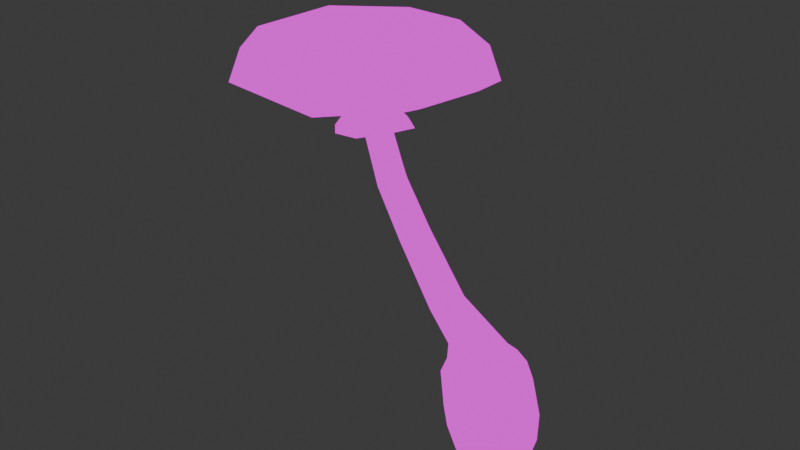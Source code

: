 # Source: Medium_DestroyingAngel.blend  (saved by Blender 4.1.24; exported with 4.5.12 LTS)
import bpy
from mathutils import Matrix  # noqa: F401  (used for matrix-valued properties, if any)

bpy.ops.wm.read_factory_settings(use_empty=True)
scene = bpy.context.scene
scene.name = 'Scene'

# ---- images (referenced by path relative to the original .blend; pixels are not part of the script)
import os
ASSET_DIR = os.environ.get("B2B_ASSET_DIR", "")  # directory of the original .blend (textures are referenced by path, not embedded)
HERE = os.path.dirname(os.path.abspath(__file__))  # packed textures are extracted next to this script under _unpacked/

def load_image(name, relpath, width, height, colorspace="sRGB"):
    """Load a texture the original file referenced (path relative to the .blend, or extracted next to this script)."""
    p = next((c for c in (os.path.join(HERE, relpath), os.path.join(ASSET_DIR, relpath)) if relpath and os.path.exists(c)), "")
    if p:
        img = bpy.data.images.load(p, check_existing=True)
        img.name = name
    else:  # same state as the original file: an image datablock whose file is absent (Cycles renders it pink)
        img = bpy.data.images.new(name, width, height)
        img.source = "FILE"
        img.filepath = "//" + (relpath or name)
    img.colorspace_settings.name = colorspace
    return img
img_mushroom_textures_png = load_image('Mushroom Textures.PNG', 'Mushroom Textures.PNG', 1024, 1024, 'sRGB')

# ---- materials (node trees are filled in below, after node groups)
mat_material = bpy.data.materials.new('Material')
mat_material.alpha_threshold = 0.0
mat_material.use_transparent_shadow = False
mat_material.roughness = 0.5
mat_material.line_color = (0.0, 0.0, 0.0, 1.0)

# ---- material node trees
mat_material.use_nodes = True; mat_material.node_tree.nodes.clear()
_N = mat_material.node_tree.nodes; _L = mat_material.node_tree.links
n0 = _N.new('ShaderNodeOutputMaterial'); n0.name = 'Material Output'; n0.location = (300, 300)
n1 = _N.new('ShaderNodeTexImage'); n1.name = 'Image Texture'; n1.location = (-140, 316)
n1.image = img_mushroom_textures_png
_L.new(n1.outputs[0], n0.inputs[0])
n0.is_active_output = True

# ---- world
world_world = bpy.data.worlds.new('World'); scene.world = world_world
world_world.use_nodes = True; world_world.node_tree.nodes.clear()
_N = world_world.node_tree.nodes; _L = world_world.node_tree.links
n0 = _N.new('ShaderNodeOutputWorld'); n0.name = 'World Output'; n0.location = (300, 300)
n1 = _N.new('ShaderNodeBackground'); n1.name = 'Background'; n1.location = (10, 300)
n1.inputs[0].default_value = (0.05088, 0.05088, 0.05088, 1.0)
_L.new(n1.outputs[0], n0.inputs[0])
n0.is_active_output = True
world_world.color = (0.05088, 0.05088, 0.05088)
world_world.use_sun_shadow = False
world_world.sun_shadow_jitter_overblur = 0.0

# ---- meshes
me_cube_002 = bpy.data.meshes.new('Cube.002')
me_cube_002.from_pydata([(0.477, -0.5249, 3.188), (0.484, -0.5229, 3.581), (1.689, 0.6876, 3.173), (1.694, 0.6872, 3.567), (1.69, -1.737, 3.182), (1.694, -1.733, 3.575), (2.902, -0.5248, 3.167), (2.904, -0.5228, 3.561), (0.9399, 0.2243, 3.17), (0.2487, -0.5242, 3.328), (0.9462, 0.226, 3.641), (1.691, 0.9183, 3.31), (2.438, 0.2244, 3.157), (2.443, 0.2261, 3.629), (3.133, -0.5241, 3.303), (2.439, -1.274, 3.162), (2.444, -1.271, 3.634), (1.691, -1.967, 3.321), (0.9401, -1.274, 3.175), (0.9464, -1.271, 3.647), (0.6943, 0.4726, 3.327), (2.688, 0.4727, 3.31), (2.688, -1.521, 3.317), (0.6945, -1.521, 3.334), (1.497, -0.5247, 3.211), (1.697, -0.5218, 3.79), (1.69, -0.3318, 3.209), (1.69, -0.7176, 3.21), (1.883, -0.5247, 3.208), (1.571, -0.4055, 3.208), (1.809, -0.4055, 3.206), (1.809, -0.6439, 3.207), (1.571, -0.6439, 3.209), (1.255, -0.09066, 3.17), (1.689, 0.1778, 3.173), (1.255, -0.9592, 3.174), (0.9867, -0.5249, 3.181), (2.123, -0.09062, 3.163), (2.124, -0.9591, 3.166), (1.689, -1.228, 3.178), (2.392, -0.5248, 3.169), (0.5897, 0.09059, 0.2586), (0.09921, -0.4072, 0.3198), (0.07029, 0.6178, 0.3836), (-0.4202, 0.12, 0.4448), (0.5386, 0.1134, -0.1565), (-0.5192, 0.1442, 0.03847), (0.02488, -0.408, -0.09243), (-0.005412, 0.6655, -0.02559), (-0.2525, -0.2369, 0.3937), (0.4418, -0.2571, 0.2658), (-0.2723, 0.4677, 0.4376), (0.422, 0.4475, 0.3096), (0.1022, 0.5108, 0.5373), (0.5225, 0.08427, 0.4362), (0.1256, -0.3185, 0.4857), (-0.2946, 0.1081, 0.5868), (0.3856, 0.3712, 0.4803), (-0.3445, -0.2297, -0.01931), (-0.3654, 0.5089, 0.02668), (0.3833, -0.2509, -0.1535), (0.3624, 0.4877, -0.1075), (-0.1568, -0.1792, 0.548), (-0.1728, 0.3875, 0.5832), (0.4016, -0.1955, 0.445), (1.652, -0.3687, 3.001), (1.796, -0.5186, 2.946), (1.658, -0.6623, 2.975), (1.491, -0.5054, 3.03), (1.75, -0.4174, 2.97), (1.561, -0.6138, 3.009), (1.557, -0.4132, 3.027), (1.754, -0.618, 2.952), (0.7234, -0.1982, 0.9527), (1.443, -0.4946, 2.065), (1.495, -0.3745, 2.063), (0.7844, -0.05381, 0.9448), (0.7195, 0.09221, 0.9869), (1.443, -0.2535, 2.103), (0.5862, -0.2631, 0.9928), (1.328, -0.5486, 2.098), (0.4485, -0.1938, 1.053), (1.214, -0.4914, 2.151), (0.3822, -0.04734, 1.091), (1.161, -0.3699, 2.188), (1.328, -0.1958, 2.153), (0.5805, 0.1619, 1.043), (0.4446, 0.09663, 1.087), (1.214, -0.2503, 2.189), (0.5211, 0.05453, 0.5953), (0.125, 0.3966, 0.6385), (0.3464, -0.1256, 0.5705), (0.3346, 0.2934, 0.5966), (0.1423, -0.2166, 0.6003), (-0.06647, -0.1136, 0.6466), (-0.1684, 0.09882, 0.675), (-0.07829, 0.3054, 0.6727), (0.2909, 0.1463, -0.6236), (-0.07023, -0.2202, -0.5786), (-0.09152, 0.5344, -0.5316), (-0.4526, 0.1679, -0.4866), (-0.3211, 0.3959, -0.5383), (0.1321, 0.3827, -0.6218), (0.4232, 0.1323, -0.4457), (-0.5135, 0.1596, -0.2731), (-0.03172, -0.3294, -0.389), (-0.05854, 0.6212, -0.3298), (-0.3082, -0.06403, -0.5669), (0.145, -0.07723, -0.6505), (-0.3589, -0.1715, -0.3242), (-0.3773, 0.4826, -0.2835), (-0.1031, 0.164, -0.6769), (0.2856, -0.1903, -0.443), (0.2672, 0.4638, -0.4023), (1.137, -0.3723, 1.549), (1.193, -0.2445, 1.546), (1.146, -0.1187, 1.604), (1.021, -0.4321, 1.598), (0.9118, -0.375, 1.676), (0.8635, -0.2485, 1.731), (1.035, -0.06093, 1.679), (0.9211, -0.1214, 1.731), (1.598, -0.06964, 2.686), (2.04, -0.5151, 2.602), (1.625, -0.9344, 2.648), (1.119, -0.4685, 2.722), (1.896, -0.2157, 2.64), (1.329, -0.7886, 2.702), (1.311, -0.1978, 2.728), (1.914, -0.8065, 2.614)], [], [(0, 9, 20, 8), (9, 1, 10, 20), (20, 10, 3, 11), (8, 20, 11, 2), (2, 11, 21, 12), (11, 3, 13, 21), (21, 13, 7, 14), (12, 21, 14, 6), (6, 14, 22, 15), (14, 7, 16, 22), (22, 16, 5, 17), (15, 22, 17, 4), (4, 17, 23, 18), (17, 5, 19, 23), (23, 19, 1, 9), (18, 23, 9, 0), (38, 39, 27, 31), (34, 37, 30, 26), (35, 36, 24, 32), (33, 34, 26, 29), (7, 13, 25, 16), (13, 3, 10, 25), (25, 10, 1, 19), (16, 25, 19, 5), (36, 33, 29, 24), (39, 35, 32, 27), (37, 40, 28, 30), (40, 38, 31, 28), (6, 15, 38, 40), (12, 6, 40, 37), (4, 18, 35, 39), (0, 8, 33, 36), (8, 2, 34, 33), (18, 0, 36, 35), (2, 12, 37, 34), (15, 4, 39, 38), (41, 52, 57, 54), (52, 43, 53, 57), (47, 42, 49, 58), (58, 49, 44, 46), (46, 44, 51, 59), (59, 51, 43, 48), (47, 58, 109, 105), (58, 46, 104, 109), (46, 59, 110, 104), (59, 48, 106, 110), (45, 60, 112, 103), (45, 41, 50, 60), (60, 50, 42, 47), (60, 47, 105, 112), (48, 61, 113, 106), (48, 43, 52, 61), (61, 52, 41, 45), (61, 45, 103, 113), (74, 75, 66, 72), (80, 74, 72, 67), (44, 49, 62, 56), (49, 42, 55, 62), (78, 85, 65, 69), (75, 78, 69, 66), (43, 51, 63, 53), (51, 44, 56, 63), (82, 80, 67, 70), (84, 82, 70, 68), (42, 50, 64, 55), (50, 41, 54, 64), (88, 84, 68, 71), (85, 88, 71, 65), (90, 96, 87, 86), (120, 121, 88, 85), (96, 95, 83, 87), (121, 119, 84, 88), (95, 94, 81, 83), (119, 118, 82, 84), (94, 93, 79, 81), (118, 117, 80, 82), (89, 92, 77, 76), (115, 116, 78, 75), (92, 90, 86, 77), (116, 120, 85, 78), (93, 91, 73, 79), (117, 114, 74, 80), (91, 89, 76, 73), (114, 115, 75, 74), (64, 54, 89, 91), (55, 64, 91, 93), (57, 53, 90, 92), (54, 57, 92, 89), (62, 55, 93, 94), (56, 62, 94, 95), (63, 56, 95, 96), (53, 63, 96, 90), (98, 105, 109, 107), (107, 109, 104, 100), (100, 104, 110, 101), (101, 110, 106, 99), (99, 102, 111, 101), (102, 97, 108, 111), (111, 108, 98, 107), (101, 111, 107, 100), (97, 103, 112, 108), (108, 112, 105, 98), (99, 106, 113, 102), (102, 113, 103, 97), (32, 70, 67, 27), (31, 27, 67, 72), (31, 72, 66, 28), (30, 28, 66, 69), (30, 69, 65, 26), (29, 26, 65, 71), (29, 71, 68, 24), (32, 24, 68, 70), (73, 76, 115, 114), (79, 73, 114, 117), (77, 86, 120, 116), (76, 77, 116, 115), (81, 79, 117, 118), (83, 81, 118, 119), (87, 83, 119, 121), (86, 87, 121, 120), (66, 72, 129, 123), (68, 71, 128, 125), (67, 70, 127, 124), (65, 69, 126, 122), (72, 67, 124, 129), (71, 65, 122, 128), (70, 68, 125, 127), (69, 66, 123, 126)])
_uv = me_cube_002.uv_layers.new(name='UVMap')
_uv.uv.foreach_set('vector', [0.08245, 0.9886, 0.08003, 0.9633, 0.08145, 0.9635, 0.08487, 0.9919, 0.08003, 0.9633, 0.08252, 0.9176, 0.08493, 0.9068, 0.08145, 0.9635, 0.08145, 0.9635, 0.08493, 0.9068, 0.09132, 0.9202, 0.09052, 0.9665, 0.08487, 0.9919, 0.08145, 0.9635, 0.09052, 0.9665, 0.09127, 0.9912, 0.09127, 0.9912, 0.09052, 0.9665, 0.1025, 0.9665, 0.1007, 0.9942, 0.09052, 0.9665, 0.09132, 0.9202, 0.1008, 0.9091, 0.1025, 0.9665, 0.1025, 0.9665, 0.1008, 0.9091, 0.1081, 0.9213, 0.1106, 0.9678, 0.1007, 0.9942, 0.1025, 0.9665, 0.1106, 0.9678, 0.1081, 0.9923, 0.1081, 0.9923, 0.1106, 0.9678, 0.1091, 0.9652, 0.1057, 0.9932, 0.1106, 0.9678, 0.1081, 0.9213, 0.1057, 0.9081, 0.1091, 0.9652, 0.1091, 0.9652, 0.1057, 0.9081, 0.09933, 0.9187, 0.1001, 0.9646, 0.1057, 0.9932, 0.1091, 0.9652, 0.1001, 0.9646, 0.0993, 0.9897, 0.0993, 0.9897, 0.1001, 0.9646, 0.08805, 0.9622, 0.08983, 0.9909, 0.1001, 0.9646, 0.09933, 0.9187, 0.08989, 0.9058, 0.08805, 0.9622, 0.08805, 0.9622, 0.08989, 0.9058, 0.08252, 0.9176, 0.08003, 0.9633, 0.08983, 0.9909, 0.08805, 0.9622, 0.08003, 0.9633, 0.08245, 0.9886, 0.08694, 0.7892, 0.0902, 0.7893, 0.09168, 0.7897, 0.09078, 0.7896, 0.09429, 0.7893, 0.08947, 0.7892, 0.09148, 0.7896, 0.0928, 0.7896, 0.09502, 0.7893, 0.09878, 0.7894, 0.09403, 0.7897, 0.093, 0.7896, 0.09755, 0.7893, 0.09429, 0.7893, 0.0928, 0.7896, 0.0937, 0.7896, 0.1081, 0.9213, 0.1008, 0.9091, 0.09535, 0.8799, 0.1057, 0.9081, 0.1008, 0.9091, 0.09132, 0.9202, 0.08493, 0.9068, 0.09535, 0.8799, 0.09535, 0.8799, 0.08493, 0.9068, 0.08252, 0.9176, 0.08989, 0.9058, 0.1057, 0.9081, 0.09535, 0.8799, 0.08989, 0.9058, 0.09933, 0.9187, 0.09878, 0.7894, 0.09755, 0.7893, 0.0937, 0.7896, 0.09403, 0.7897, 0.0902, 0.7893, 0.09502, 0.7893, 0.093, 0.7896, 0.09168, 0.7897, 0.08947, 0.7892, 0.08571, 0.7893, 0.09044, 0.7896, 0.09148, 0.7896, 0.08571, 0.7893, 0.08694, 0.7892, 0.09078, 0.7896, 0.09044, 0.7896, 0.08096, 0.7892, 0.08309, 0.7892, 0.08694, 0.7892, 0.08571, 0.7893, 0.08745, 0.7891, 0.08096, 0.7892, 0.08571, 0.7893, 0.08947, 0.7892, 0.08871, 0.7894, 0.09703, 0.7893, 0.09502, 0.7893, 0.0902, 0.7893, 0.1035, 0.7894, 0.1014, 0.7893, 0.09755, 0.7893, 0.09878, 0.7894, 0.1014, 0.7893, 0.09577, 0.7893, 0.09429, 0.7893, 0.09755, 0.7893, 0.09703, 0.7893, 0.1035, 0.7894, 0.09878, 0.7894, 0.09502, 0.7893, 0.09577, 0.7893, 0.08745, 0.7891, 0.08947, 0.7892, 0.09429, 0.7893, 0.08309, 0.7892, 0.08871, 0.7894, 0.0902, 0.7893, 0.08694, 0.7892, 0.09541, 0.7839, 0.09698, 0.7875, 0.09705, 0.7998, 0.09577, 0.7966, 0.09698, 0.7875, 0.09926, 0.7928, 0.09889, 0.8038, 0.09705, 0.7998, 0.09771, 0.7588, 0.09729, 0.7883, 0.09957, 0.7936, 0.1001, 0.764, 0.1001, 0.764, 0.09957, 0.7936, 0.1011, 0.7972, 0.1017, 0.7681, 0.1017, 0.7681, 0.1011, 0.7972, 0.1009, 0.7967, 0.1015, 0.7673, 0.1015, 0.7673, 0.1009, 0.7967, 0.09926, 0.7928, 0.09977, 0.7635, 0.09771, 0.7588, 0.1001, 0.764, 0.1003, 0.7422, 0.09816, 0.7375, 0.1001, 0.764, 0.1017, 0.7681, 0.1017, 0.7458, 0.1003, 0.7422, 0.1017, 0.7681, 0.1015, 0.7673, 0.1015, 0.7451, 0.1017, 0.7458, 0.1015, 0.7673, 0.09977, 0.7635, 0.09999, 0.7418, 0.1015, 0.7451, 0.09573, 0.7542, 0.09597, 0.7544, 0.09662, 0.7337, 0.09642, 0.7335, 0.09573, 0.7542, 0.09541, 0.7839, 0.09563, 0.7844, 0.09597, 0.7544, 0.09597, 0.7544, 0.09563, 0.7844, 0.09729, 0.7883, 0.09771, 0.7588, 0.09597, 0.7544, 0.09771, 0.7588, 0.09816, 0.7375, 0.09662, 0.7337, 0.09977, 0.7635, 0.09738, 0.7577, 0.09788, 0.7366, 0.09999, 0.7418, 0.09977, 0.7635, 0.09926, 0.7928, 0.09698, 0.7875, 0.09738, 0.7577, 0.09738, 0.7577, 0.09698, 0.7875, 0.09541, 0.7839, 0.09573, 0.7542, 0.09738, 0.7577, 0.09573, 0.7542, 0.09642, 0.7335, 0.09788, 0.7366, 0.08958, 0.9132, 0.0895, 0.913, 0.08755, 0.9762, 0.08761, 0.9766, 0.09013, 0.9155, 0.08958, 0.9132, 0.08761, 0.9766, 0.08807, 0.9783, 0.1011, 0.7972, 0.09957, 0.7936, 0.09913, 0.8046, 0.1004, 0.8074, 0.09957, 0.7936, 0.09729, 0.7883, 0.0973, 0.8001, 0.09913, 0.8046, 0.09, 0.9159, 0.09075, 0.9195, 0.08863, 0.9802, 0.08799, 0.9779, 0.0895, 0.913, 0.09, 0.9159, 0.08799, 0.9779, 0.08755, 0.9762, 0.09926, 0.7928, 0.1009, 0.7967, 0.1002, 0.8071, 0.09889, 0.8038, 0.1009, 0.7967, 0.1011, 0.7972, 0.1004, 0.8074, 0.1002, 0.8071, 0.09087, 0.9193, 0.09013, 0.9155, 0.08807, 0.9783, 0.0887, 0.9807, 0.09139, 0.922, 0.09087, 0.9193, 0.0887, 0.9807, 0.08929, 0.9822, 0.09729, 0.7883, 0.09563, 0.7844, 0.09596, 0.7972, 0.0973, 0.8001, 0.09563, 0.7844, 0.09541, 0.7839, 0.09577, 0.7966, 0.09596, 0.7972, 0.0913, 0.922, 0.09139, 0.922, 0.08929, 0.9822, 0.08908, 0.982, 0.09075, 0.9195, 0.0913, 0.922, 0.08908, 0.982, 0.08863, 0.9802, 0.09856, 0.8111, 0.09954, 0.8135, 0.09809, 0.8319, 0.09744, 0.8287, 0.09264, 0.8855, 0.09317, 0.8893, 0.0913, 0.922, 0.09075, 0.9195, 0.09954, 0.8135, 0.09969, 0.8137, 0.09819, 0.8322, 0.09809, 0.8319, 0.09317, 0.8893, 0.09327, 0.8893, 0.09139, 0.922, 0.0913, 0.922, 0.09969, 0.8137, 0.09874, 0.8117, 0.09756, 0.8294, 0.09819, 0.8322, 0.09327, 0.8893, 0.09278, 0.8853, 0.09087, 0.9193, 0.09139, 0.922, 0.09874, 0.8117, 0.09738, 0.8083, 0.09667, 0.8251, 0.09756, 0.8294, 0.09278, 0.8853, 0.09206, 0.8798, 0.09013, 0.9155, 0.09087, 0.9193, 0.09626, 0.8057, 0.0972, 0.8081, 0.09654, 0.8247, 0.09592, 0.8217, 0.09143, 0.876, 0.09191, 0.8802, 0.09, 0.9159, 0.0895, 0.913, 0.0972, 0.8081, 0.09856, 0.8111, 0.09744, 0.8287, 0.09654, 0.8247, 0.09191, 0.8802, 0.09264, 0.8855, 0.09075, 0.9195, 0.09, 0.9159, 0.09738, 0.8083, 0.0964, 0.8062, 0.09601, 0.8223, 0.09667, 0.8251, 0.09206, 0.8798, 0.09152, 0.8763, 0.08958, 0.9132, 0.09013, 0.9155, 0.0964, 0.8062, 0.09626, 0.8057, 0.09592, 0.8217, 0.09601, 0.8223, 0.09152, 0.8763, 0.09143, 0.876, 0.0895, 0.913, 0.08958, 0.9132, 0.09596, 0.7972, 0.09577, 0.7966, 0.09626, 0.8057, 0.0964, 0.8062, 0.0973, 0.8001, 0.09596, 0.7972, 0.0964, 0.8062, 0.09738, 0.8083, 0.09705, 0.7998, 0.09889, 0.8038, 0.09856, 0.8111, 0.0972, 0.8081, 0.09577, 0.7966, 0.09705, 0.7998, 0.0972, 0.8081, 0.09626, 0.8057, 0.09913, 0.8046, 0.0973, 0.8001, 0.09738, 0.8083, 0.09874, 0.8117, 0.1004, 0.8074, 0.09913, 0.8046, 0.09874, 0.8117, 0.09969, 0.8137, 0.1002, 0.8071, 0.1004, 0.8074, 0.09969, 0.8137, 0.09954, 0.8135, 0.09889, 0.8038, 0.1002, 0.8071, 0.09954, 0.8135, 0.09856, 0.8111, 0.09857, 0.724, 0.09816, 0.7375, 0.1003, 0.7422, 0.1002, 0.7248, 0.1002, 0.7248, 0.1003, 0.7422, 0.1017, 0.7458, 0.1014, 0.7306, 0.1014, 0.7306, 0.1017, 0.7458, 0.1015, 0.7451, 0.1011, 0.7269, 0.1011, 0.7269, 0.1015, 0.7451, 0.09999, 0.7418, 0.1, 0.7273, 0.1, 0.7273, 0.09849, 0.7209, 0.09943, 0.7169, 0.1011, 0.7269, 0.09849, 0.7209, 0.09719, 0.7207, 0.09761, 0.7188, 0.09943, 0.7169, 0.09943, 0.7169, 0.09761, 0.7188, 0.09857, 0.724, 0.1002, 0.7248, 0.1011, 0.7269, 0.09943, 0.7169, 0.1002, 0.7248, 0.1014, 0.7306, 0.09719, 0.7207, 0.09642, 0.7335, 0.09662, 0.7337, 0.09761, 0.7188, 0.09761, 0.7188, 0.09662, 0.7337, 0.09816, 0.7375, 0.09857, 0.724, 0.1, 0.7273, 0.09999, 0.7418, 0.09788, 0.7366, 0.09849, 0.7209, 0.09849, 0.7209, 0.09788, 0.7366, 0.09642, 0.7335, 0.09719, 0.7207, 0.0886, 0.995, 0.0887, 0.9807, 0.08807, 0.9783, 0.0878, 0.9951, 0.08726, 0.9949, 0.0878, 0.9951, 0.08807, 0.9783, 0.08761, 0.9766, 0.08726, 0.9949, 0.08761, 0.9766, 0.08755, 0.9762, 0.08705, 0.995, 0.08768, 0.9948, 0.08705, 0.995, 0.08755, 0.9762, 0.08799, 0.9779, 0.08768, 0.9948, 0.08799, 0.9779, 0.08863, 0.9802, 0.08848, 0.995, 0.08902, 0.995, 0.08848, 0.995, 0.08863, 0.9802, 0.08908, 0.982, 0.08902, 0.995, 0.08908, 0.982, 0.08929, 0.9822, 0.08922, 0.9952, 0.0886, 0.995, 0.08922, 0.9952, 0.08929, 0.9822, 0.0887, 0.9807, 0.09601, 0.8223, 0.09592, 0.8217, 0.09143, 0.876, 0.09152, 0.8763, 0.09667, 0.8251, 0.09601, 0.8223, 0.09152, 0.8763, 0.09206, 0.8798, 0.09654, 0.8247, 0.09744, 0.8287, 0.09264, 0.8855, 0.09191, 0.8802, 0.09592, 0.8217, 0.09654, 0.8247, 0.09191, 0.8802, 0.09143, 0.876, 0.09756, 0.8294, 0.09667, 0.8251, 0.09206, 0.8798, 0.09278, 0.8853, 0.09819, 0.8322, 0.09756, 0.8294, 0.09278, 0.8853, 0.09327, 0.8893, 0.09809, 0.8319, 0.09819, 0.8322, 0.09327, 0.8893, 0.09317, 0.8893, 0.09744, 0.8287, 0.09809, 0.8319, 0.09317, 0.8893, 0.09264, 0.8855, 0.09445, 0.9973, 0.09475, 0.9973, 0.08761, 0.8417, 0.0867, 0.8417, 0.1025, 0.9973, 0.1016, 0.9973, 0.1076, 0.8417, 0.1102, 0.8417, 0.09688, 0.9973, 0.09982, 0.9973, 0.1025, 0.8417, 0.09388, 0.8417, 0.09943, 0.9973, 0.09649, 0.9973, 0.09272, 0.8417, 0.1014, 0.8417, 0.09475, 0.9973, 0.09688, 0.9973, 0.09388, 0.8417, 0.08761, 0.8417, 0.1016, 0.9973, 0.09943, 0.9973, 0.1014, 0.8417, 0.1076, 0.8417, 0.09982, 0.9973, 0.1025, 0.9973, 0.1102, 0.8417, 0.1025, 0.8417, 0.09649, 0.9973, 0.09445, 0.9973, 0.0867, 0.8417, 0.09272, 0.8417])
me_cube_002.materials.append(mat_material)
me_cube_002.update()

# ---- objects
ob_destroya_mid = bpy.data.objects.new('DestroyA_mid', me_cube_002)

# ---- transforms, parenting, visibility, modifiers, constraints
ob_destroya_mid.location = (0.0, 0.0, 0.0)
ob_destroya_mid.rotation_euler = (0.0, -0.0, 3.445)

# ---- collection membership
scene.collection.objects.link(ob_destroya_mid)

# ---- scene / render settings (as saved in the file)
scene.frame_start = 1; scene.frame_end = 250; scene.frame_set(1)
scene.render.engine = 'BLENDER_EEVEE_NEXT'
scene.cycles.sampling_pattern = 'TABULATED_SOBOL'
scene.eevee.ray_tracing_options.trace_max_roughness = 0.0
bpy.context.view_layer.update()

# ---- added for rendering (the .blend has no active camera and no usable light): camera, sun
cam_auto = bpy.data.cameras.new('AutoCamera')
cam_auto.lens = 50.0
cam_auto.sensor_width = 36.0
cam_auto.clip_end = 1000.0
ob_auto_camera = bpy.data.objects.new('AutoCamera', cam_auto)
scene.collection.objects.link(ob_auto_camera)
ob_auto_camera.location = (5.3713, -8.02015, 6.97693)
ob_auto_camera.rotation_euler = (1.09748, -7.21219e-08, 0.694738)
scene.camera = ob_auto_camera
light_auto_sun = bpy.data.lights.new('AutoSun', 'SUN')
light_auto_sun.energy = 3.0
light_auto_sun.angle = 0.0523599
ob_auto_sun = bpy.data.objects.new('AutoSun', light_auto_sun)
scene.collection.objects.link(ob_auto_sun)
ob_auto_sun.rotation_euler = (0.872665, 0.174533, 0.523599)
bpy.context.view_layer.update()
